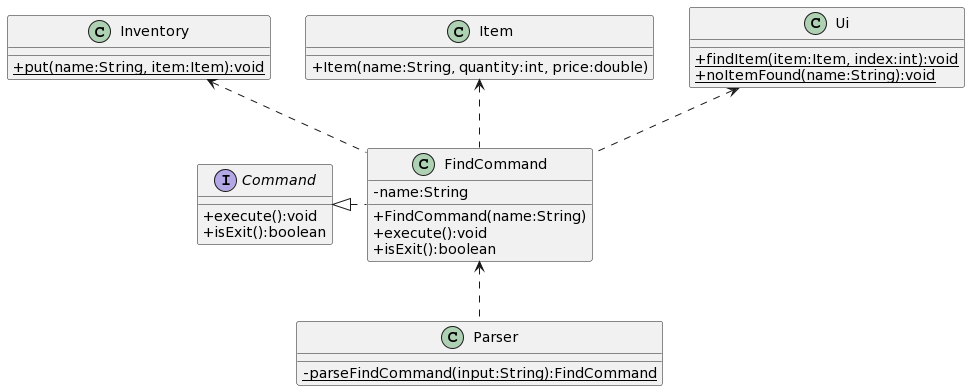

The diagram above was rendered by PlantUML. Its source (embedded in the PNG):
@startuml
'https://plantuml.com/sequence-diagram
skinparam classAttributeIconSize 0

abstract class Command
class Inventory
class Item
class FindCommand
class Parser
class Ui

Command <|. FindCommand
Inventory <.. FindCommand
Item <.. FindCommand
Ui <.. FindCommand
FindCommand <.. Parser

interface Command {
    +execute():void
    +isExit():boolean
}

class FindCommand {
    -name:String
    +FindCommand(name:String)
    +execute():void
    +isExit():boolean
}

class Item {
    +Item(name:String, quantity:int, price:double)
}

class Inventory {
    {static}+put(name:String, item:Item):void
}

class Ui {
    {static}+findItem(item:Item, index:int):void
    {static}+noItemFound(name:String):void
}

class Parser {
    {static}-parseFindCommand(input:String):FindCommand
}
@enduml